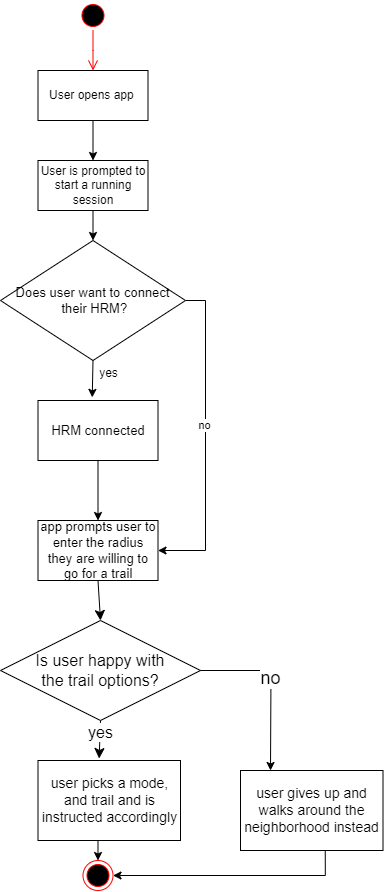

The diagram above was exported from draw.io. Its source (the exported page's mxGraphModel, read from the mxfile embedded in the PNG):
<mxGraphModel dx="2045" dy="593" grid="1" gridSize="10" guides="1" tooltips="1" connect="1" arrows="1" fold="1" page="1" pageScale="1" pageWidth="850" pageHeight="1100" math="0" shadow="0">
  <root>
    <mxCell id="0" />
    <mxCell id="1" parent="0" />
    <mxCell id="fc0IhrFXlLrO1-YXcw_X-12" value="" style="ellipse;html=1;shape=startState;fillColor=#000000;strokeColor=#ff0000;" vertex="1" parent="1">
      <mxGeometry x="-672.5" y="80" width="30" height="30" as="geometry" />
    </mxCell>
    <mxCell id="fc0IhrFXlLrO1-YXcw_X-13" value="" style="edgeStyle=orthogonalEdgeStyle;html=1;verticalAlign=bottom;endArrow=open;endSize=8;strokeColor=#ff0000;rounded=0;" edge="1" parent="1" source="fc0IhrFXlLrO1-YXcw_X-12">
      <mxGeometry relative="1" as="geometry">
        <mxPoint x="-657.5" y="150" as="targetPoint" />
      </mxGeometry>
    </mxCell>
    <mxCell id="fc0IhrFXlLrO1-YXcw_X-14" style="edgeStyle=orthogonalEdgeStyle;rounded=0;orthogonalLoop=1;jettySize=auto;html=1;exitX=0.5;exitY=1;exitDx=0;exitDy=0;entryX=0.5;entryY=0;entryDx=0;entryDy=0;" edge="1" parent="1" source="fc0IhrFXlLrO1-YXcw_X-15" target="fc0IhrFXlLrO1-YXcw_X-17">
      <mxGeometry relative="1" as="geometry" />
    </mxCell>
    <mxCell id="fc0IhrFXlLrO1-YXcw_X-15" value="User opens app&amp;nbsp;" style="html=1;whiteSpace=wrap;" vertex="1" parent="1">
      <mxGeometry x="-712.5" y="150" width="110" height="50" as="geometry" />
    </mxCell>
    <mxCell id="fc0IhrFXlLrO1-YXcw_X-16" style="edgeStyle=orthogonalEdgeStyle;rounded=0;orthogonalLoop=1;jettySize=auto;html=1;exitX=0.5;exitY=1;exitDx=0;exitDy=0;entryX=0.5;entryY=0;entryDx=0;entryDy=0;" edge="1" parent="1" source="fc0IhrFXlLrO1-YXcw_X-17" target="fc0IhrFXlLrO1-YXcw_X-20">
      <mxGeometry relative="1" as="geometry" />
    </mxCell>
    <mxCell id="fc0IhrFXlLrO1-YXcw_X-17" value="User is prompted to start a running session" style="html=1;whiteSpace=wrap;" vertex="1" parent="1">
      <mxGeometry x="-712.5" y="240" width="110" height="50" as="geometry" />
    </mxCell>
    <mxCell id="fc0IhrFXlLrO1-YXcw_X-18" style="edgeStyle=orthogonalEdgeStyle;rounded=0;orthogonalLoop=1;jettySize=auto;html=1;exitX=1;exitY=0.5;exitDx=0;exitDy=0;entryX=1;entryY=0.5;entryDx=0;entryDy=0;" edge="1" parent="1" source="fc0IhrFXlLrO1-YXcw_X-20" target="fc0IhrFXlLrO1-YXcw_X-24">
      <mxGeometry relative="1" as="geometry" />
    </mxCell>
    <mxCell id="fc0IhrFXlLrO1-YXcw_X-19" value="no" style="edgeLabel;html=1;align=center;verticalAlign=middle;resizable=0;points=[];" vertex="1" connectable="0" parent="fc0IhrFXlLrO1-YXcw_X-18">
      <mxGeometry x="-0.0845" y="-1" relative="1" as="geometry">
        <mxPoint as="offset" />
      </mxGeometry>
    </mxCell>
    <mxCell id="fc0IhrFXlLrO1-YXcw_X-20" value="&lt;font style=&quot;font-size: 13px;&quot;&gt;Does user want to connect&lt;br&gt;&amp;nbsp;their HRM?&lt;/font&gt;" style="rhombus;whiteSpace=wrap;html=1;" vertex="1" parent="1">
      <mxGeometry x="-750" y="320" width="185" height="120" as="geometry" />
    </mxCell>
    <mxCell id="fc0IhrFXlLrO1-YXcw_X-21" style="edgeStyle=orthogonalEdgeStyle;rounded=0;orthogonalLoop=1;jettySize=auto;html=1;exitX=0.5;exitY=1;exitDx=0;exitDy=0;" edge="1" parent="1" source="fc0IhrFXlLrO1-YXcw_X-22" target="fc0IhrFXlLrO1-YXcw_X-24">
      <mxGeometry relative="1" as="geometry" />
    </mxCell>
    <mxCell id="fc0IhrFXlLrO1-YXcw_X-22" value="&lt;font style=&quot;font-size: 13px;&quot;&gt;HRM connected&lt;/font&gt;" style="rounded=0;whiteSpace=wrap;html=1;" vertex="1" parent="1">
      <mxGeometry x="-712.5" y="480" width="120" height="60" as="geometry" />
    </mxCell>
    <mxCell id="fc0IhrFXlLrO1-YXcw_X-23" style="edgeStyle=none;curved=1;rounded=0;orthogonalLoop=1;jettySize=auto;html=1;exitX=0.5;exitY=1;exitDx=0;exitDy=0;entryX=0.5;entryY=0;entryDx=0;entryDy=0;fontSize=12;startSize=8;endSize=8;" edge="1" parent="1" source="fc0IhrFXlLrO1-YXcw_X-24" target="fc0IhrFXlLrO1-YXcw_X-30">
      <mxGeometry relative="1" as="geometry" />
    </mxCell>
    <mxCell id="fc0IhrFXlLrO1-YXcw_X-24" value="&lt;font style=&quot;font-size: 13px;&quot;&gt;app prompts user to enter the radius they are willing to go for a trail&lt;/font&gt;" style="rounded=0;whiteSpace=wrap;html=1;" vertex="1" parent="1">
      <mxGeometry x="-712.5" y="600" width="120" height="60" as="geometry" />
    </mxCell>
    <mxCell id="fc0IhrFXlLrO1-YXcw_X-25" value="" style="endArrow=classic;html=1;rounded=0;entryX=0.452;entryY=-0.052;entryDx=0;entryDy=0;entryPerimeter=0;exitX=0.5;exitY=1;exitDx=0;exitDy=0;" edge="1" parent="1" source="fc0IhrFXlLrO1-YXcw_X-20" target="fc0IhrFXlLrO1-YXcw_X-22">
      <mxGeometry width="50" height="50" relative="1" as="geometry">
        <mxPoint x="-662.5" y="440" as="sourcePoint" />
        <mxPoint x="-612.5" y="390" as="targetPoint" />
      </mxGeometry>
    </mxCell>
    <mxCell id="fc0IhrFXlLrO1-YXcw_X-26" value="yes" style="text;html=1;align=center;verticalAlign=middle;resizable=0;points=[];autosize=1;strokeColor=none;fillColor=none;" vertex="1" parent="1">
      <mxGeometry x="-662.5" y="438" width="40" height="30" as="geometry" />
    </mxCell>
    <mxCell id="fc0IhrFXlLrO1-YXcw_X-27" style="edgeStyle=orthogonalEdgeStyle;rounded=0;orthogonalLoop=1;jettySize=auto;html=1;exitX=0.5;exitY=1;exitDx=0;exitDy=0;entryX=0.5;entryY=0;entryDx=0;entryDy=0;" edge="1" parent="1" source="fc0IhrFXlLrO1-YXcw_X-28" target="fc0IhrFXlLrO1-YXcw_X-29">
      <mxGeometry relative="1" as="geometry" />
    </mxCell>
    <mxCell id="fc0IhrFXlLrO1-YXcw_X-28" value="&lt;font style=&quot;font-size: 14px;&quot;&gt;user picks a mode, and trail and is instructed accordingly&lt;/font&gt;" style="rounded=0;whiteSpace=wrap;html=1;" vertex="1" parent="1">
      <mxGeometry x="-712.5" y="840" width="142.5" height="80" as="geometry" />
    </mxCell>
    <mxCell id="fc0IhrFXlLrO1-YXcw_X-29" value="" style="ellipse;html=1;shape=endState;fillColor=#000000;strokeColor=#ff0000;" vertex="1" parent="1">
      <mxGeometry x="-667.5" y="940" width="30" height="30" as="geometry" />
    </mxCell>
    <mxCell id="fc0IhrFXlLrO1-YXcw_X-30" value="Is user happy with &lt;br&gt;the trail options?" style="rhombus;whiteSpace=wrap;html=1;fontSize=16;" vertex="1" parent="1">
      <mxGeometry x="-750" y="700" width="200" height="100" as="geometry" />
    </mxCell>
    <mxCell id="fc0IhrFXlLrO1-YXcw_X-31" style="edgeStyle=none;curved=1;rounded=0;orthogonalLoop=1;jettySize=auto;html=1;exitX=0.5;exitY=1;exitDx=0;exitDy=0;entryX=0.429;entryY=-0.025;entryDx=0;entryDy=0;entryPerimeter=0;fontSize=12;startSize=8;endSize=8;" edge="1" parent="1" source="fc0IhrFXlLrO1-YXcw_X-30" target="fc0IhrFXlLrO1-YXcw_X-28">
      <mxGeometry relative="1" as="geometry" />
    </mxCell>
    <mxCell id="fc0IhrFXlLrO1-YXcw_X-32" value="yes" style="edgeLabel;html=1;align=center;verticalAlign=middle;resizable=0;points=[];fontSize=16;" vertex="1" connectable="0" parent="fc0IhrFXlLrO1-YXcw_X-31">
      <mxGeometry x="-0.3868" relative="1" as="geometry">
        <mxPoint as="offset" />
      </mxGeometry>
    </mxCell>
    <mxCell id="fc0IhrFXlLrO1-YXcw_X-33" style="edgeStyle=orthogonalEdgeStyle;rounded=0;orthogonalLoop=1;jettySize=auto;html=1;exitX=1;exitY=0.5;exitDx=0;exitDy=0;" edge="1" parent="1" source="fc0IhrFXlLrO1-YXcw_X-30">
      <mxGeometry relative="1" as="geometry">
        <mxPoint x="-483" y="745" as="sourcePoint" />
        <mxPoint x="-480" y="850" as="targetPoint" />
      </mxGeometry>
    </mxCell>
    <mxCell id="fc0IhrFXlLrO1-YXcw_X-34" value="no" style="edgeLabel;html=1;align=center;verticalAlign=middle;resizable=0;points=[];fontSize=18;" vertex="1" connectable="0" parent="fc0IhrFXlLrO1-YXcw_X-33">
      <mxGeometry x="-0.0845" y="-1" relative="1" as="geometry">
        <mxPoint as="offset" />
      </mxGeometry>
    </mxCell>
    <mxCell id="fc0IhrFXlLrO1-YXcw_X-35" value="&lt;font style=&quot;font-size: 14px;&quot;&gt;user gives up and walks around the neighborhood instead&lt;/font&gt;" style="rounded=0;whiteSpace=wrap;html=1;" vertex="1" parent="1">
      <mxGeometry x="-510" y="850" width="142.5" height="80" as="geometry" />
    </mxCell>
    <mxCell id="fc0IhrFXlLrO1-YXcw_X-36" style="edgeStyle=orthogonalEdgeStyle;rounded=0;orthogonalLoop=1;jettySize=auto;html=1;exitX=1;exitY=0.5;exitDx=0;exitDy=0;entryX=1;entryY=0.5;entryDx=0;entryDy=0;" edge="1" parent="1" target="fc0IhrFXlLrO1-YXcw_X-29">
      <mxGeometry relative="1" as="geometry">
        <mxPoint x="-425.25" y="930" as="sourcePoint" />
        <mxPoint x="-452.25" y="1180" as="targetPoint" />
        <Array as="points">
          <mxPoint x="-425" y="955" />
        </Array>
      </mxGeometry>
    </mxCell>
  </root>
</mxGraphModel>